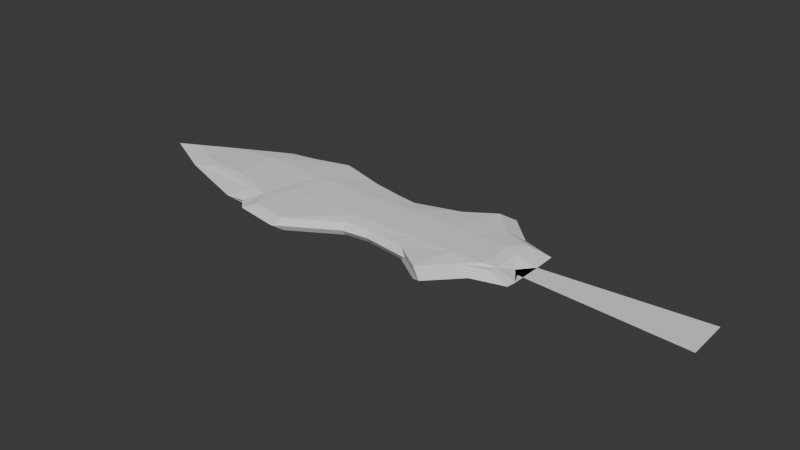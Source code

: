 # Source: LowPolySword.blend  (saved by Blender 4.5.91; exported with 4.5.12 LTS)
import bpy
from mathutils import Matrix  # noqa: F401  (used for matrix-valued properties, if any)

bpy.ops.wm.read_factory_settings(use_empty=True)
scene = bpy.context.scene
scene.name = 'Scene'

# ---- collections
col_collection = bpy.data.collections.new('Collection'); scene.collection.children.link(col_collection)

# ---- world
world_world = bpy.data.worlds.new('World'); scene.world = world_world
world_world.use_nodes = True; world_world.node_tree.nodes.clear()
_N = world_world.node_tree.nodes; _L = world_world.node_tree.links
n0 = _N.new('ShaderNodeOutputWorld'); n0.name = 'World Output'; n0.location = (200, 100)
n1 = _N.new('ShaderNodeBackground'); n1.name = 'Background'; n1.location = (-200, 100)
n1.inputs[0].default_value = (0.05088, 0.05088, 0.05088, 1.0)
_L.new(n1.outputs[0], n0.inputs[0])
n0.is_active_output = True
world_world.color = (0.05088, 0.05088, 0.05088)
world_world.sun_shadow_jitter_overblur = 0.0

# ---- meshes
me_cube_001 = bpy.data.meshes.new('Cube.001')
me_cube_001.from_pydata([(-0.6144, -0.8159, -0.729), (-0.6144, -0.6454, 0.729), (-0.6823, 0.8598, -0.729), (-0.9035, 0.3371, -0.729), (-0.8589, -0.41, -0.729), (-0.8589, -0.41, 0.729), (-0.9035, 0.3371, 0.729), (0.2392, 0.7531, -0.729), (0.1481, 1.176, -0.729), (0.04534, 0.8531, -0.729), (-0.1925, 0.6752, -0.729), (-0.3092, 0.7864, -0.729), (-0.4515, 1.042, -0.729), (-0.4896, 1.042, 0.729), (-0.3092, 0.7864, 0.729), (-0.1925, 0.6752, 0.729), (0.04534, 0.8531, 0.729), (0.1481, 1.176, 0.729), (0.2392, 0.7531, 0.729), (-0.519, -0.9593, -0.729), (-0.3736, -1.08, -0.729), (-0.1963, -0.5795, -0.729), (0.04378, -0.6258, -0.729), (0.15, -0.9686, -0.729), (0.2392, -0.5239, -0.729), (0.2392, -0.5239, 0.729), (0.15, -0.9686, 0.729), (0.04378, -0.6258, 0.729), (-0.1963, -0.5795, 0.729), (-0.3736, -1.08, 0.729), (-0.519, -0.9593, 0.729), (-0.487, 0.3333, 1.0), (-0.3255, 0.3333, 1.0), (-0.1931, 0.3333, 1.0), (0.0768, 0.3333, 1.0), (0.1908, 0.3333, 1.0), (0.3074, 0.3333, 1.0), (-0.487, -0.3333, 1.0), (-0.3255, -0.3333, 1.0), (-0.1931, -0.3333, 1.0), (0.0768, -0.3333, 1.0), (0.1908, -0.3333, 1.0), (0.3074, -0.3333, 1.0), (0.3074, 0.3333, -1.0), (0.1908, 0.3333, -1.0), (0.0768, 0.3333, -1.0), (-0.1931, 0.3333, -1.0), (-0.3255, 0.3333, -1.0), (-0.487, 0.3333, -1.0), (0.3074, -0.3333, -1.0), (0.1908, -0.3333, -1.0), (0.0768, -0.3333, -1.0), (-0.1931, -0.3333, -1.0), (-0.3255, -0.3333, -1.0), (-0.487, -0.3333, -1.0), (-1.036, 0.005268, -0.729), (-1.036, 0.005268, 0.729), (-0.1931, 0.7603, 0.0), (-0.3986, -1.231, 0.0), (0.3452, 0.5919, 0.729), (0.3435, -0.3849, -0.729), (0.3475, 0.2539, 0.729), (0.3475, -0.2433, 0.729), (0.3452, 0.5919, -0.729), (0.3435, -0.3849, 0.729), (0.3475, 0.2539, -0.729), (0.3475, -0.2433, -0.729), (-0.5669, 0.951, -0.729), (-0.5551, -0.6421, 0.729), (-0.7435, 0.355, -1.0), (-0.7182, -0.4023, -1.0), (-0.5551, -0.6421, -0.729), (-0.7435, 0.355, 1.0), (-0.7182, -0.4023, 1.0), (-0.7569, 0.6835, 0.729), (-0.5637, -1.095, 0.0), (-0.1165, 0.6234, -0.729), (-0.1165, 0.6234, 0.729), (-0.1097, -0.5272, -0.729), (-0.1097, -0.5272, 0.729), (-0.1047, 0.3333, 1.0), (-0.1047, -0.3333, 1.0), (-0.1047, 0.3333, -1.0), (-0.1047, -0.3333, -1.0), (-0.9581, 0.2006, 0.729), (-0.1069, 0.7015, -1.0), (-0.1069, 0.7015, 1.0), (0.2968, -0.6005, 0.0), (0.1956, -1.105, 0.0), (0.07504, -0.7161, 0.0), (-0.1975, -0.6636, 0.0), (0.0768, 0.9622, 0.0), (0.1934, 1.328, 0.0), (0.2968, 0.8486, 0.0), (0.4151, -0.4428, 0.0), (0.4171, 0.6657, 0.0), (-0.1069, 0.7015, 0.0), (-0.09919, -0.6043, 0.0), (0.4198, -0.2821, 0.0), (-0.934, -0.2342, 0.729), (0.4198, 0.2821, 0.0), (-0.6719, -0.9319, 0.0), (-0.749, 0.9697, 0.0), (-0.9494, -0.4712, 0.0), (-1.0, 0.3766, 0.0), (-0.487, 1.177, 0.0), (-0.3255, 0.8865, 0.0), (-1.151, 0.0, 0.0), (-0.618, 1.073, 0.0), (-0.6046, -0.9046, 0.0), (0.3475, 0.2539, 0.729), (0.3475, -0.2433, 0.729), (0.4198, -0.2821, 0.0), (0.3749, 0.03018, 0.0), (0.3987, -0.08057, 0.0), (0.4145, 0.2695, 0.0), (0.9949, -0.2821, 0.0), (0.9896, 0.4837, 0.0)], [(76, 85), (77, 86)], [(104, 6, 74, 102), (109, 68, 1, 101), (1, 5, 103, 101), (80, 33, 39, 81), (107, 56, 84, 104), (72, 6, 84, 99, 5, 73), (69, 70, 4, 55, 3), (48, 47, 53, 54), (100, 61, 110, 113), (82, 83, 52, 46), (45, 44, 50, 51), (67, 12, 48, 69), (12, 11, 47, 48), (11, 10, 46, 47), (76, 9, 45, 82), (9, 8, 44, 45), (8, 7, 43, 44), (69, 48, 54, 70), (44, 43, 49, 50), (36, 35, 41, 42), (82, 45, 51, 83), (80, 81, 40, 34), (33, 32, 38, 39), (59, 18, 36, 61), (18, 17, 35, 36), (17, 16, 34, 35), (77, 15, 33, 80), (15, 14, 32, 33), (14, 13, 31, 32), (62, 42, 25, 64), (42, 41, 26, 25), (41, 40, 27, 26), (81, 39, 28, 79), (39, 38, 29, 28), (38, 37, 30, 29), (70, 54, 19, 71), (54, 53, 20, 19), (53, 52, 21, 20), (83, 51, 22, 78), (51, 50, 23, 22), (50, 49, 24, 23), (94, 64, 25, 87), (87, 25, 26, 88), (88, 26, 27, 89), (97, 79, 28, 90), (21, 90, 58, 20), (20, 58, 75, 19), (105, 13, 14, 106), (11, 106, 57, 10), (96, 77, 16, 91), (91, 16, 17, 92), (92, 17, 18, 93), (72, 74, 6), (104, 84, 6), (103, 99, 56, 107), (73, 5, 1, 68, 30, 37, 31, 13, 74, 72), (7, 63, 65, 43), (49, 66, 60, 24), (93, 18, 59, 95), (61, 36, 42, 62), (65, 66, 49, 43), (4, 70, 71, 0), (2, 67, 69, 3), (102, 74, 13, 105, 108), (19, 75, 30, 68, 109, 71), (47, 46, 52, 53), (35, 34, 40, 41), (10, 57, 96, 76), (89, 27, 79, 97), (52, 83, 78, 21), (40, 81, 79, 27), (16, 77, 80, 34), (10, 76, 82, 46), (98, 62, 64, 94), (100, 98, 66, 65), (99, 103, 5), (95, 59, 61, 100), (63, 95, 100, 65), (99, 84, 56), (66, 98, 94, 60), (22, 89, 97, 78), (7, 93, 95, 63), (8, 92, 93, 7), (9, 91, 92, 8), (76, 96, 91, 9), (78, 97, 90, 21), (23, 88, 89, 22), (24, 87, 88, 23), (60, 94, 87, 24), (2, 102, 108, 67), (4, 103, 107, 55), (12, 105, 106, 11), (67, 108, 105, 12), (55, 107, 104, 3), (0, 101, 103, 4), (71, 109, 101, 0), (3, 104, 102, 2), (58, 90, 28, 29), (75, 58, 29, 30), (96, 57, 15, 77), (57, 106, 14, 15), (32, 31, 37, 38), (113, 110, 111, 112), (98, 100, 113, 112), (61, 62, 111, 110), (62, 98, 112, 111), (112, 113, 115, 114), (114, 115, 117, 116)])
_uv = me_cube_001.uv_layers.new(name='UVMap')
_uv.uv.foreach_set('vector', [0.5, 0.1667, 0.625, 0.1667, 0.625, 0.2219, 0.5, 0.25, 0.5, 0.9821, 0.625, 0.9821, 0.625, 1.0, 0.5, 1.0, 0.875, 0.75, 0.625, 0.08333, 0.5, 0.08333, 0.5, 0.0, 0.7597, 0.5833, 0.7679, 0.5833, 0.7679, 0.6667, 0.7597, 0.6667, 0.5, 0.125, 0.625, 0.125, 0.625, 0.1495, 0.5, 0.1667, 0.8571, 0.5833, 0.875, 0.5833, 0.875, 0.6005, 0.875, 0.649, 0.875, 0.6667, 0.8571, 0.6667, 0.1429, 0.5833, 0.1429, 0.6667, 0.125, 0.6667, 0.125, 0.625, 0.125, 0.5833, 0.1607, 0.5833, 0.1964, 0.5833, 0.1964, 0.6667, 0.1607, 0.6667, 0.5, 0.5833, 0.6518, 0.5833, 0.6518, 0.5833, 0.5, 0.5833, 0.2403, 0.5833, 0.2403, 0.6667, 0.2321, 0.6667, 0.2321, 0.5833, 0.2679, 0.5833, 0.3036, 0.5833, 0.3036, 0.6667, 0.2679, 0.6667, 0.1429, 0.5, 0.1607, 0.5, 0.1607, 0.5833, 0.1429, 0.5833, 0.1607, 0.5, 0.1964, 0.5, 0.1964, 0.5833, 0.1607, 0.5833, 0.1964, 0.5, 0.2321, 0.5, 0.2321, 0.5833, 0.1964, 0.5833, 0.2403, 0.5, 0.2679, 0.5, 0.2679, 0.5833, 0.2403, 0.5833, 0.2679, 0.5, 0.3036, 0.5, 0.3036, 0.5833, 0.2679, 0.5833, 0.3036, 0.5, 0.3393, 0.5, 0.3393, 0.5833, 0.3036, 0.5833, 0.1429, 0.5833, 0.1607, 0.5833, 0.1607, 0.6667, 0.1429, 0.6667, 0.3036, 0.5833, 0.3393, 0.5833, 0.3393, 0.6667, 0.3036, 0.6667, 0.6607, 0.5833, 0.6964, 0.5833, 0.6964, 0.6667, 0.6607, 0.6667, 0.2403, 0.5833, 0.2679, 0.5833, 0.2679, 0.6667, 0.2403, 0.6667, 0.7597, 0.5833, 0.7597, 0.6667, 0.7321, 0.6667, 0.7321, 0.5833, 0.7679, 0.5833, 0.8036, 0.5833, 0.8036, 0.6667, 0.7679, 0.6667, 0.6518, 0.5, 0.6607, 0.5, 0.6607, 0.5833, 0.6518, 0.5833, 0.6607, 0.5, 0.6964, 0.5, 0.6964, 0.5833, 0.6607, 0.5833, 0.6964, 0.5, 0.7321, 0.5, 0.7321, 0.5833, 0.6964, 0.5833, 0.7597, 0.5, 0.7679, 0.5, 0.7679, 0.5833, 0.7597, 0.5833, 0.7679, 0.5, 0.8036, 0.5, 0.8036, 0.5833, 0.7679, 0.5833, 0.8036, 0.5, 0.8393, 0.5, 0.8393, 0.5833, 0.8036, 0.5833, 0.6518, 0.6667, 0.6607, 0.6667, 0.6607, 0.75, 0.6518, 0.75, 0.6607, 0.6667, 0.6964, 0.6667, 0.6964, 0.75, 0.6607, 0.75, 0.6964, 0.6667, 0.7321, 0.6667, 0.7321, 0.75, 0.6964, 0.75, 0.7597, 0.6667, 0.7679, 0.6667, 0.7679, 0.75, 0.7597, 0.75, 0.7679, 0.6667, 0.8036, 0.6667, 0.8036, 0.75, 0.7679, 0.75, 0.8036, 0.6667, 0.8393, 0.6667, 0.8393, 0.75, 0.8036, 0.75, 0.1429, 0.6667, 0.1607, 0.6667, 0.1607, 0.75, 0.1429, 0.75, 0.1607, 0.6667, 0.1964, 0.6667, 0.1964, 0.75, 0.1607, 0.75, 0.1964, 0.6667, 0.2321, 0.6667, 0.2321, 0.75, 0.1964, 0.75, 0.2403, 0.6667, 0.2679, 0.6667, 0.2679, 0.75, 0.2403, 0.75, 0.2679, 0.6667, 0.3036, 0.6667, 0.3036, 0.75, 0.2679, 0.75, 0.3036, 0.6667, 0.3393, 0.6667, 0.3393, 0.75, 0.3036, 0.75, 0.5, 0.7768, 0.625, 0.7768, 0.625, 0.7857, 0.5, 0.7857, 0.5, 0.7857, 0.625, 0.7857, 0.625, 0.8214, 0.5, 0.8214, 0.5, 0.8214, 0.625, 0.8214, 0.625, 0.8571, 0.5, 0.8571, 0.5, 0.8847, 0.625, 0.8847, 0.625, 0.8929, 0.5, 0.8929, 0.375, 0.8929, 0.5, 0.8929, 0.5, 0.9286, 0.375, 0.9286, 0.375, 0.9286, 0.5, 0.9286, 0.5, 0.9643, 0.375, 0.9643, 0.5, 0.2857, 0.625, 0.2857, 0.625, 0.3214, 0.5, 0.3214, 0.375, 0.3214, 0.5, 0.3214, 0.5, 0.3571, 0.375, 0.3571, 0.5, 0.3653, 0.625, 0.3653, 0.625, 0.3929, 0.5, 0.3929, 0.5, 0.3929, 0.625, 0.3929, 0.625, 0.4286, 0.5, 0.4286, 0.5, 0.4286, 0.625, 0.4286, 0.625, 0.4643, 0.5, 0.4643, 0.8571, 0.5833, 0.875, 0.5281, 0.875, 0.5833, 0.5, 0.1667, 0.625, 0.1495, 0.625, 0.1667, 0.5, 0.08333, 0.625, 0.101, 0.625, 0.125, 0.5, 0.125, 0.8571, 0.6667, 0.625, 0.08333, 0.875, 0.75, 0.8571, 0.75, 0.8393, 0.75, 0.8393, 0.6667, 0.8393, 0.5833, 0.8393, 0.5, 0.875, 0.5281, 0.8571, 0.5833, 0.3393, 0.5, 0.3482, 0.5, 0.3482, 0.5833, 0.3393, 0.5833, 0.3393, 0.6667, 0.3482, 0.6667, 0.3482, 0.75, 0.3393, 0.75, 0.5, 0.4643, 0.625, 0.4643, 0.625, 0.4732, 0.5, 0.4732, 0.6518, 0.5833, 0.6607, 0.5833, 0.6607, 0.6667, 0.6518, 0.6667, 0.3482, 0.5833, 0.3482, 0.6667, 0.3393, 0.6667, 0.3393, 0.5833, 0.125, 0.6667, 0.1429, 0.6667, 0.1429, 0.75, 0.125, 0.75, 0.125, 0.5, 0.1429, 0.5, 0.1429, 0.5833, 0.125, 0.5833, 0.5, 0.25, 0.625, 0.2219, 0.625, 0.2857, 0.5, 0.2857, 0.5, 0.2679, 0.375, 0.9643, 0.5, 0.9643, 0.625, 0.9643, 0.625, 0.9821, 0.5, 0.9821, 0.375, 0.9821, 0.1964, 0.5833, 0.2321, 0.5833, 0.2321, 0.6667, 0.1964, 0.6667, 0.6964, 0.5833, 0.7321, 0.5833, 0.7321, 0.6667, 0.6964, 0.6667, 0.375, 0.3571, 0.5, 0.3571, 0.5, 0.3653, 0.375, 0.3653, 0.5, 0.8571, 0.625, 0.8571, 0.625, 0.8847, 0.5, 0.8847, 0.2321, 0.6667, 0.2403, 0.6667, 0.2403, 0.75, 0.2321, 0.75, 0.7321, 0.6667, 0.7597, 0.6667, 0.7597, 0.75, 0.7321, 0.75, 0.7321, 0.5, 0.7597, 0.5, 0.7597, 0.5833, 0.7321, 0.5833, 0.2321, 0.5, 0.2403, 0.5, 0.2403, 0.5833, 0.2321, 0.5833, 0.5, 0.6667, 0.6518, 0.6667, 0.625, 0.7768, 0.4866, 0.7634, 0.5, 0.5833, 0.5, 0.6667, 0.3482, 0.6667, 0.3482, 0.5833, 0.625, 0.101, 0.5, 0.08333, 0.625, 0.08333, 0.5, 0.5, 0.6518, 0.5, 0.6518, 0.5833, 0.5, 0.5833, 0.3482, 0.5, 0.5, 0.5, 0.5, 0.5833, 0.3482, 0.5833, 0.875, 0.649, 0.875, 0.6005, 0.875, 0.625, 0.3482, 0.6667, 0.5, 0.6667, 0.4866, 0.7634, 0.3482, 0.75, 0.375, 0.8571, 0.5, 0.8571, 0.5, 0.8847, 0.375, 0.8847, 0.375, 0.4643, 0.5, 0.4643, 0.5, 0.4732, 0.375, 0.4732, 0.375, 0.4286, 0.5, 0.4286, 0.5, 0.4643, 0.375, 0.4643, 0.375, 0.3929, 0.5, 0.3929, 0.5, 0.4286, 0.375, 0.4286, 0.375, 0.3653, 0.5, 0.3653, 0.5, 0.3929, 0.375, 0.3929, 0.375, 0.8847, 0.5, 0.8847, 0.5, 0.8929, 0.375, 0.8929, 0.375, 0.8214, 0.5, 0.8214, 0.5, 0.8571, 0.375, 0.8571, 0.375, 0.7857, 0.5, 0.7857, 0.5, 0.8214, 0.375, 0.8214, 0.375, 0.7768, 0.5, 0.7768, 0.5, 0.7857, 0.375, 0.7857, 0.375, 0.25, 0.5, 0.25, 0.5, 0.2679, 0.375, 0.2679, 0.375, 0.08333, 0.5, 0.08333, 0.5, 0.125, 0.375, 0.125, 0.375, 0.2857, 0.5, 0.2857, 0.5, 0.3214, 0.375, 0.3214, 0.375, 0.2679, 0.5, 0.2679, 0.5, 0.2857, 0.375, 0.2857, 0.375, 0.125, 0.5, 0.125, 0.5, 0.1667, 0.375, 0.1667, 0.375, 0.0, 0.5, 0.0, 0.5, 0.08333, 0.375, 0.08333, 0.375, 0.9821, 0.5, 0.9821, 0.5, 1.0, 0.375, 1.0, 0.375, 0.1667, 0.5, 0.1667, 0.5, 0.25, 0.375, 0.25, 0.5, 0.9286, 0.5, 0.8929, 0.625, 0.8929, 0.625, 0.9286, 0.5, 0.9643, 0.5, 0.9286, 0.625, 0.9286, 0.625, 0.9643, 0.5, 0.3653, 0.5, 0.3571, 0.625, 0.3571, 0.625, 0.3653, 0.5, 0.3571, 0.5, 0.3214, 0.625, 0.3214, 0.625, 0.3571, 0.8036, 0.5833, 0.8393, 0.5833, 0.8393, 0.6667, 0.8036, 0.6667, 0.5, 0.5833, 0.6518, 0.5833, 0.6518, 0.6667, 0.5, 0.6667, 0.5, 0.6667, 0.5, 0.5833, 0.5, 0.5833, 0.5, 0.6667, 0.6518, 0.5833, 0.6518, 0.6667, 0.6518, 0.6667, 0.6518, 0.5833, 0.6518, 0.6667, 0.5, 0.6667, 0.5, 0.6667, 0.6518, 0.6667, 0.5, 0.6667, 0.5, 0.5833, 0.5, 0.5833, 0.5, 0.6667, 0.5, 0.6667, 0.5, 0.5833, 0.5, 0.5833, 0.5, 0.6667])
me_cube_001.update()

# ---- objects
ob_cube = bpy.data.objects.new('Cube', me_cube_001)

# ---- transforms, parenting, visibility, modifiers, constraints
ob_cube.location = (0.0, 0.0, 0.0)
ob_cube.scale = (4.775, 1.0, 0.1461)

# ---- collection membership
col_collection.objects.link(ob_cube)

# ---- scene / render settings (as saved in the file)
scene.frame_start = 1; scene.frame_end = 250; scene.frame_set(1)
scene.render.engine = 'BLENDER_EEVEE_NEXT'
bpy.context.view_layer.update()

# ---- added for rendering (the .blend has no active camera and no usable light): camera, sun
cam_auto = bpy.data.cameras.new('AutoCamera')
cam_auto.lens = 50.0
cam_auto.sensor_width = 36.0
cam_auto.clip_end = 1000.0
ob_auto_camera = bpy.data.objects.new('AutoCamera', cam_auto)
scene.collection.objects.link(ob_auto_camera)
ob_auto_camera.location = (9.40146, -11.6795, 7.81858)
ob_auto_camera.rotation_euler = (1.09748, -7.21219e-08, 0.694738)
scene.camera = ob_auto_camera
light_auto_sun = bpy.data.lights.new('AutoSun', 'SUN')
light_auto_sun.energy = 3.0
light_auto_sun.angle = 0.0523599
ob_auto_sun = bpy.data.objects.new('AutoSun', light_auto_sun)
scene.collection.objects.link(ob_auto_sun)
ob_auto_sun.rotation_euler = (0.872665, 0.174533, 0.523599)
bpy.context.view_layer.update()
